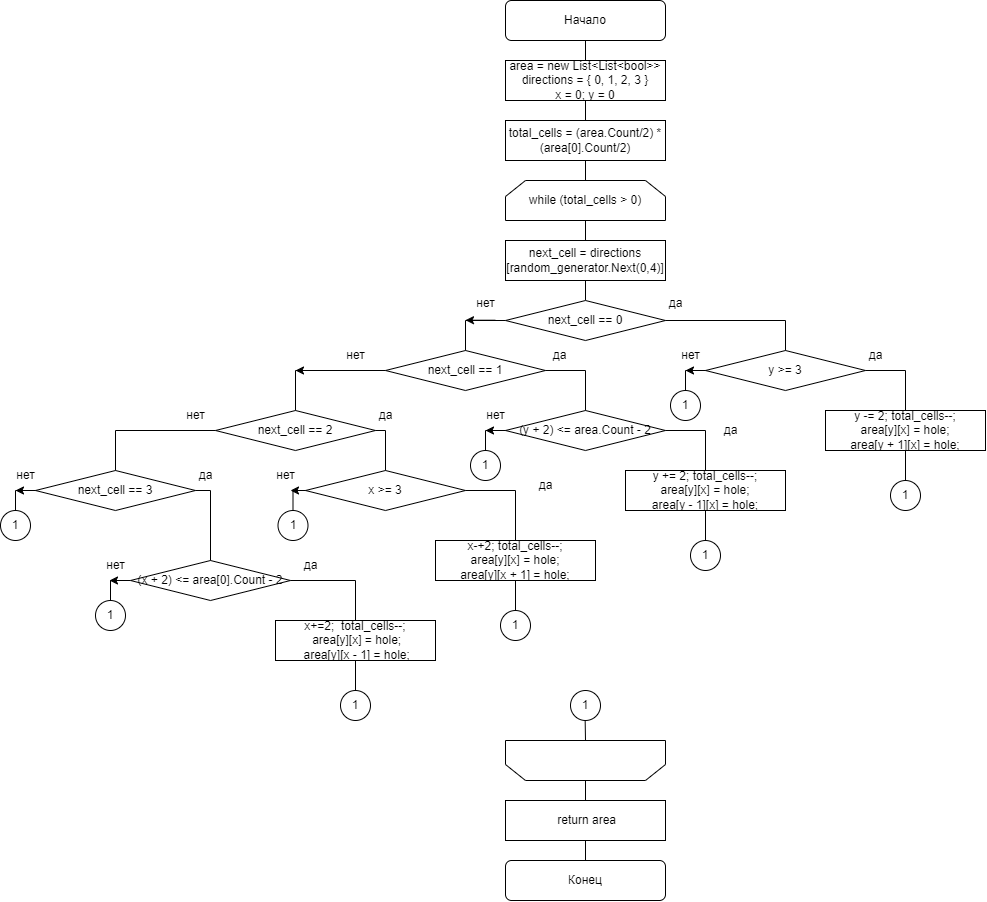

The diagram above was exported from draw.io. Its source (the exported page's mxGraphModel, read from the mxfile embedded in the PNG):
<mxGraphModel dx="2227" dy="899" grid="1" gridSize="10" guides="1" tooltips="1" connect="1" arrows="1" fold="1" page="1" pageScale="1" pageWidth="827" pageHeight="1169" math="0" shadow="0">
  <root>
    <mxCell id="0" />
    <mxCell id="1" parent="0" />
    <mxCell id="cQGuUv9a_JqpJjKdFoGP-85" value="" style="endArrow=none;html=1;rounded=0;exitX=0.5;exitY=0;exitDx=0;exitDy=0;entryX=0.5;entryY=0;entryDx=0;entryDy=0;" parent="1" source="cQGuUv9a_JqpJjKdFoGP-72" target="cQGuUv9a_JqpJjKdFoGP-84" edge="1">
      <mxGeometry width="50" height="50" relative="1" as="geometry">
        <mxPoint x="490" y="740" as="sourcePoint" />
        <mxPoint x="540" y="690" as="targetPoint" />
      </mxGeometry>
    </mxCell>
    <mxCell id="cQGuUv9a_JqpJjKdFoGP-7" value="" style="endArrow=none;html=1;rounded=0;entryX=0.5;entryY=1;entryDx=0;entryDy=0;exitX=0.5;exitY=0;exitDx=0;exitDy=0;" parent="1" source="cQGuUv9a_JqpJjKdFoGP-18" target="cQGuUv9a_JqpJjKdFoGP-2" edge="1">
      <mxGeometry width="50" height="50" relative="1" as="geometry">
        <mxPoint x="400" y="160" as="sourcePoint" />
        <mxPoint x="450" y="110" as="targetPoint" />
      </mxGeometry>
    </mxCell>
    <mxCell id="cQGuUv9a_JqpJjKdFoGP-2" value="Начало" style="rounded=1;whiteSpace=wrap;html=1;" parent="1" vertex="1">
      <mxGeometry x="360" y="70" width="160" height="40" as="geometry" />
    </mxCell>
    <mxCell id="cQGuUv9a_JqpJjKdFoGP-4" value="next_cell = directions&lt;div&gt;&lt;span style=&quot;background-color: initial;&quot;&gt;[&lt;/span&gt;&lt;span style=&quot;background-color: initial;&quot;&gt;random_generator.Next(0,4)]&lt;/span&gt;&lt;/div&gt;" style="rounded=0;whiteSpace=wrap;html=1;" parent="1" vertex="1">
      <mxGeometry x="360" y="310" width="160" height="40" as="geometry" />
    </mxCell>
    <mxCell id="cQGuUv9a_JqpJjKdFoGP-5" value="total_cells = (area.Count/2) * (area[0].Count/2)" style="rounded=0;whiteSpace=wrap;html=1;" parent="1" vertex="1">
      <mxGeometry x="360" y="190" width="160" height="40" as="geometry" />
    </mxCell>
    <mxCell id="cQGuUv9a_JqpJjKdFoGP-6" value="area = new List&amp;lt;List&amp;lt;bool&amp;gt;&amp;gt;&lt;div&gt;&lt;span style=&quot;background-color: initial;&quot;&gt;directions = { 0, 1, 2, 3 }&lt;/span&gt;&lt;/div&gt;&lt;div&gt;x = 0;&amp;nbsp;&lt;span style=&quot;background-color: initial;&quot;&gt;y = 0&lt;/span&gt;&lt;span style=&quot;background-color: initial;&quot;&gt;&lt;br&gt;&lt;/span&gt;&lt;/div&gt;" style="rounded=0;whiteSpace=wrap;html=1;" parent="1" vertex="1">
      <mxGeometry x="360" y="130" width="160" height="40" as="geometry" />
    </mxCell>
    <mxCell id="cQGuUv9a_JqpJjKdFoGP-14" value="&amp;nbsp;return area" style="rounded=0;whiteSpace=wrap;html=1;" parent="1" vertex="1">
      <mxGeometry x="360" y="870" width="160" height="40" as="geometry" />
    </mxCell>
    <mxCell id="cQGuUv9a_JqpJjKdFoGP-15" value="&lt;div&gt;y += 2; total_cells--;&lt;/div&gt;&lt;div&gt;area[y][x] = hole;&lt;/div&gt;&lt;div&gt;area[y - 1][x] = hole;&lt;/div&gt;" style="rounded=0;whiteSpace=wrap;html=1;" parent="1" vertex="1">
      <mxGeometry x="480" y="540" width="160" height="40" as="geometry" />
    </mxCell>
    <mxCell id="cQGuUv9a_JqpJjKdFoGP-16" value="&lt;div&gt;y -= 2; total_cells--;&lt;/div&gt;&lt;div&gt;area[y][x] = hole;&lt;/div&gt;&lt;div&gt;area[y + 1][x] = hole;&lt;/div&gt;" style="rounded=0;whiteSpace=wrap;html=1;" parent="1" vertex="1">
      <mxGeometry x="680" y="480" width="160" height="40" as="geometry" />
    </mxCell>
    <mxCell id="cQGuUv9a_JqpJjKdFoGP-17" value="while (total_cells &amp;gt; 0)" style="shape=loopLimit;whiteSpace=wrap;html=1;" parent="1" vertex="1">
      <mxGeometry x="360" y="250" width="160" height="40" as="geometry" />
    </mxCell>
    <mxCell id="cQGuUv9a_JqpJjKdFoGP-18" value="next_cell == 0" style="rhombus;whiteSpace=wrap;html=1;" parent="1" vertex="1">
      <mxGeometry x="360" y="370" width="160" height="40" as="geometry" />
    </mxCell>
    <mxCell id="cQGuUv9a_JqpJjKdFoGP-20" value="next_cell == 2" style="rhombus;whiteSpace=wrap;html=1;" parent="1" vertex="1">
      <mxGeometry x="70" y="480" width="160" height="40" as="geometry" />
    </mxCell>
    <mxCell id="cQGuUv9a_JqpJjKdFoGP-21" value="(y + 2) &amp;lt;= area.Count - 2" style="rhombus;whiteSpace=wrap;html=1;" parent="1" vertex="1">
      <mxGeometry x="360" y="480" width="160" height="40" as="geometry" />
    </mxCell>
    <mxCell id="cQGuUv9a_JqpJjKdFoGP-22" value="next_cell == 1" style="rhombus;whiteSpace=wrap;html=1;" parent="1" vertex="1">
      <mxGeometry x="240" y="420" width="160" height="40" as="geometry" />
    </mxCell>
    <mxCell id="cQGuUv9a_JqpJjKdFoGP-23" value="y &amp;gt;= 3" style="rhombus;whiteSpace=wrap;html=1;" parent="1" vertex="1">
      <mxGeometry x="560" y="420" width="160" height="40" as="geometry" />
    </mxCell>
    <mxCell id="cQGuUv9a_JqpJjKdFoGP-25" value="" style="endArrow=none;html=1;rounded=0;entryX=0.5;entryY=0;entryDx=0;entryDy=0;exitX=1;exitY=0.5;exitDx=0;exitDy=0;" parent="1" source="cQGuUv9a_JqpJjKdFoGP-18" target="cQGuUv9a_JqpJjKdFoGP-23" edge="1">
      <mxGeometry width="50" height="50" relative="1" as="geometry">
        <mxPoint x="540" y="390" as="sourcePoint" />
        <mxPoint x="400" y="460" as="targetPoint" />
        <Array as="points">
          <mxPoint x="640" y="390" />
        </Array>
      </mxGeometry>
    </mxCell>
    <mxCell id="cQGuUv9a_JqpJjKdFoGP-26" value="" style="endArrow=none;html=1;rounded=0;entryX=1;entryY=0.5;entryDx=0;entryDy=0;exitX=0.5;exitY=0;exitDx=0;exitDy=0;" parent="1" source="cQGuUv9a_JqpJjKdFoGP-16" target="cQGuUv9a_JqpJjKdFoGP-23" edge="1">
      <mxGeometry width="50" height="50" relative="1" as="geometry">
        <mxPoint x="125" y="490" as="sourcePoint" />
        <mxPoint x="195" y="410" as="targetPoint" />
        <Array as="points">
          <mxPoint x="760" y="440" />
        </Array>
      </mxGeometry>
    </mxCell>
    <mxCell id="cQGuUv9a_JqpJjKdFoGP-27" value="да" style="text;html=1;align=center;verticalAlign=middle;resizable=0;points=[];autosize=1;strokeColor=none;fillColor=none;" parent="1" vertex="1">
      <mxGeometry x="510" y="358" width="40" height="30" as="geometry" />
    </mxCell>
    <mxCell id="cQGuUv9a_JqpJjKdFoGP-28" value="" style="endArrow=none;html=1;rounded=0;exitX=0.5;exitY=0;exitDx=0;exitDy=0;entryX=0;entryY=0.5;entryDx=0;entryDy=0;" parent="1" source="cQGuUv9a_JqpJjKdFoGP-22" target="cQGuUv9a_JqpJjKdFoGP-18" edge="1">
      <mxGeometry width="50" height="50" relative="1" as="geometry">
        <mxPoint x="400" y="480" as="sourcePoint" />
        <mxPoint x="450" y="430" as="targetPoint" />
        <Array as="points">
          <mxPoint x="320" y="390" />
        </Array>
      </mxGeometry>
    </mxCell>
    <mxCell id="cQGuUv9a_JqpJjKdFoGP-29" value="нет" style="text;html=1;align=center;verticalAlign=middle;resizable=0;points=[];autosize=1;strokeColor=none;fillColor=none;" parent="1" vertex="1">
      <mxGeometry x="320" y="358" width="40" height="30" as="geometry" />
    </mxCell>
    <mxCell id="cQGuUv9a_JqpJjKdFoGP-30" value="(x + 2) &amp;lt;= area[0].Count - 2" style="rhombus;whiteSpace=wrap;html=1;" parent="1" vertex="1">
      <mxGeometry x="-15" y="630" width="160" height="40" as="geometry" />
    </mxCell>
    <mxCell id="cQGuUv9a_JqpJjKdFoGP-31" value="next_cell == 3" style="rhombus;whiteSpace=wrap;html=1;" parent="1" vertex="1">
      <mxGeometry x="-110" y="540" width="160" height="40" as="geometry" />
    </mxCell>
    <mxCell id="cQGuUv9a_JqpJjKdFoGP-32" value="x &amp;gt;= 3" style="rhombus;whiteSpace=wrap;html=1;" parent="1" vertex="1">
      <mxGeometry x="160" y="540" width="160" height="40" as="geometry" />
    </mxCell>
    <mxCell id="cQGuUv9a_JqpJjKdFoGP-34" value="x+=2;&amp;nbsp;&lt;span style=&quot;background-color: initial;&quot;&gt;&amp;nbsp;total_cells--;&lt;/span&gt;&lt;div&gt;&amp;nbsp;area[y][x] = hole;&lt;/div&gt;&lt;div&gt;&amp;nbsp;area[y][x - 1] = hole;&lt;/div&gt;" style="rounded=0;whiteSpace=wrap;html=1;" parent="1" vertex="1">
      <mxGeometry x="130" y="690" width="160" height="40" as="geometry" />
    </mxCell>
    <mxCell id="cQGuUv9a_JqpJjKdFoGP-35" value="x-+2;&amp;nbsp;&lt;span style=&quot;background-color: initial;&quot;&gt;total_cells--;&lt;/span&gt;&lt;div&gt;area[y][x] = hole;&lt;/div&gt;&lt;div&gt;area[y][x + 1] = hole;&lt;/div&gt;" style="rounded=0;whiteSpace=wrap;html=1;" parent="1" vertex="1">
      <mxGeometry x="290" y="610" width="160" height="40" as="geometry" />
    </mxCell>
    <mxCell id="cQGuUv9a_JqpJjKdFoGP-36" value="" style="endArrow=none;html=1;rounded=0;exitX=0.5;exitY=0;exitDx=0;exitDy=0;entryX=0;entryY=0.5;entryDx=0;entryDy=0;" parent="1" source="cQGuUv9a_JqpJjKdFoGP-20" target="cQGuUv9a_JqpJjKdFoGP-22" edge="1">
      <mxGeometry width="50" height="50" relative="1" as="geometry">
        <mxPoint x="360" y="490" as="sourcePoint" />
        <mxPoint x="410" y="440" as="targetPoint" />
        <Array as="points">
          <mxPoint x="150" y="440" />
        </Array>
      </mxGeometry>
    </mxCell>
    <mxCell id="cQGuUv9a_JqpJjKdFoGP-37" value="" style="endArrow=none;html=1;rounded=0;entryX=1;entryY=0.5;entryDx=0;entryDy=0;entryPerimeter=0;exitX=0.5;exitY=0;exitDx=0;exitDy=0;" parent="1" source="cQGuUv9a_JqpJjKdFoGP-21" target="cQGuUv9a_JqpJjKdFoGP-22" edge="1">
      <mxGeometry width="50" height="50" relative="1" as="geometry">
        <mxPoint x="360" y="490" as="sourcePoint" />
        <mxPoint x="410" y="440" as="targetPoint" />
        <Array as="points">
          <mxPoint x="440" y="440" />
        </Array>
      </mxGeometry>
    </mxCell>
    <mxCell id="cQGuUv9a_JqpJjKdFoGP-38" value="" style="endArrow=none;html=1;rounded=0;exitX=0.5;exitY=0;exitDx=0;exitDy=0;entryX=1;entryY=0.5;entryDx=0;entryDy=0;" parent="1" source="cQGuUv9a_JqpJjKdFoGP-15" target="cQGuUv9a_JqpJjKdFoGP-21" edge="1">
      <mxGeometry width="50" height="50" relative="1" as="geometry">
        <mxPoint x="360" y="490" as="sourcePoint" />
        <mxPoint x="410" y="440" as="targetPoint" />
        <Array as="points">
          <mxPoint x="560" y="500" />
        </Array>
      </mxGeometry>
    </mxCell>
    <mxCell id="cQGuUv9a_JqpJjKdFoGP-39" value="" style="endArrow=none;html=1;rounded=0;entryX=0;entryY=0.5;entryDx=0;entryDy=0;" parent="1" target="cQGuUv9a_JqpJjKdFoGP-23" edge="1">
      <mxGeometry width="50" height="50" relative="1" as="geometry">
        <mxPoint x="540" y="460" as="sourcePoint" />
        <mxPoint x="500" y="480" as="targetPoint" />
        <Array as="points">
          <mxPoint x="540" y="440" />
        </Array>
      </mxGeometry>
    </mxCell>
    <mxCell id="cQGuUv9a_JqpJjKdFoGP-40" value="1" style="ellipse;whiteSpace=wrap;html=1;" parent="1" vertex="1">
      <mxGeometry x="525" y="460" width="30" height="30" as="geometry" />
    </mxCell>
    <mxCell id="cQGuUv9a_JqpJjKdFoGP-41" value="" style="endArrow=none;html=1;rounded=0;entryX=0;entryY=0.5;entryDx=0;entryDy=0;" parent="1" edge="1">
      <mxGeometry width="50" height="50" relative="1" as="geometry">
        <mxPoint x="340" y="520" as="sourcePoint" />
        <mxPoint x="360" y="500" as="targetPoint" />
        <Array as="points">
          <mxPoint x="340" y="500" />
        </Array>
      </mxGeometry>
    </mxCell>
    <mxCell id="cQGuUv9a_JqpJjKdFoGP-42" value="1" style="ellipse;whiteSpace=wrap;html=1;" parent="1" vertex="1">
      <mxGeometry x="325" y="520" width="30" height="30" as="geometry" />
    </mxCell>
    <mxCell id="cQGuUv9a_JqpJjKdFoGP-43" value="" style="endArrow=none;html=1;rounded=0;entryX=0;entryY=0.5;entryDx=0;entryDy=0;" parent="1" edge="1">
      <mxGeometry width="50" height="50" relative="1" as="geometry">
        <mxPoint x="-35" y="670" as="sourcePoint" />
        <mxPoint x="-15" y="650" as="targetPoint" />
        <Array as="points">
          <mxPoint x="-35" y="650" />
        </Array>
      </mxGeometry>
    </mxCell>
    <mxCell id="cQGuUv9a_JqpJjKdFoGP-44" value="1" style="ellipse;whiteSpace=wrap;html=1;" parent="1" vertex="1">
      <mxGeometry x="-50" y="670" width="30" height="30" as="geometry" />
    </mxCell>
    <mxCell id="cQGuUv9a_JqpJjKdFoGP-45" value="" style="endArrow=none;html=1;rounded=0;entryX=0;entryY=0.5;entryDx=0;entryDy=0;" parent="1" target="cQGuUv9a_JqpJjKdFoGP-32" edge="1">
      <mxGeometry width="50" height="50" relative="1" as="geometry">
        <mxPoint x="147.5" y="580" as="sourcePoint" />
        <mxPoint x="167.5" y="560" as="targetPoint" />
        <Array as="points">
          <mxPoint x="147.5" y="560" />
        </Array>
      </mxGeometry>
    </mxCell>
    <mxCell id="cQGuUv9a_JqpJjKdFoGP-46" value="1" style="ellipse;whiteSpace=wrap;html=1;" parent="1" vertex="1">
      <mxGeometry x="132.5" y="580" width="30" height="30" as="geometry" />
    </mxCell>
    <mxCell id="cQGuUv9a_JqpJjKdFoGP-47" value="" style="endArrow=none;html=1;rounded=0;exitX=1;exitY=0.5;exitDx=0;exitDy=0;entryX=0.5;entryY=0;entryDx=0;entryDy=0;" parent="1" source="cQGuUv9a_JqpJjKdFoGP-32" target="cQGuUv9a_JqpJjKdFoGP-35" edge="1">
      <mxGeometry width="50" height="50" relative="1" as="geometry">
        <mxPoint x="400" y="580" as="sourcePoint" />
        <mxPoint x="450" y="530" as="targetPoint" />
        <Array as="points">
          <mxPoint x="370" y="560" />
        </Array>
      </mxGeometry>
    </mxCell>
    <mxCell id="cQGuUv9a_JqpJjKdFoGP-48" value="" style="endArrow=none;html=1;rounded=0;exitX=1;exitY=0.5;exitDx=0;exitDy=0;entryX=0.5;entryY=0;entryDx=0;entryDy=0;" parent="1" source="cQGuUv9a_JqpJjKdFoGP-20" target="cQGuUv9a_JqpJjKdFoGP-32" edge="1">
      <mxGeometry width="50" height="50" relative="1" as="geometry">
        <mxPoint x="400" y="580" as="sourcePoint" />
        <mxPoint x="450" y="530" as="targetPoint" />
        <Array as="points">
          <mxPoint x="240" y="500" />
        </Array>
      </mxGeometry>
    </mxCell>
    <mxCell id="cQGuUv9a_JqpJjKdFoGP-50" value="" style="endArrow=none;html=1;rounded=0;exitX=1;exitY=0.5;exitDx=0;exitDy=0;entryX=0.5;entryY=0;entryDx=0;entryDy=0;" parent="1" source="cQGuUv9a_JqpJjKdFoGP-31" target="cQGuUv9a_JqpJjKdFoGP-30" edge="1">
      <mxGeometry width="50" height="50" relative="1" as="geometry">
        <mxPoint x="230" y="530" as="sourcePoint" />
        <mxPoint x="280" y="480" as="targetPoint" />
        <Array as="points">
          <mxPoint x="65" y="560" />
        </Array>
      </mxGeometry>
    </mxCell>
    <mxCell id="cQGuUv9a_JqpJjKdFoGP-53" value="" style="endArrow=none;html=1;rounded=0;entryX=0;entryY=0.5;entryDx=0;entryDy=0;" parent="1" edge="1">
      <mxGeometry width="50" height="50" relative="1" as="geometry">
        <mxPoint x="-130" y="580" as="sourcePoint" />
        <mxPoint x="-110" y="560" as="targetPoint" />
        <Array as="points">
          <mxPoint x="-130" y="560" />
        </Array>
      </mxGeometry>
    </mxCell>
    <mxCell id="cQGuUv9a_JqpJjKdFoGP-54" value="1" style="ellipse;whiteSpace=wrap;html=1;" parent="1" vertex="1">
      <mxGeometry x="-145" y="580" width="30" height="30" as="geometry" />
    </mxCell>
    <mxCell id="cQGuUv9a_JqpJjKdFoGP-55" value="" style="endArrow=none;html=1;rounded=0;exitX=0.5;exitY=0;exitDx=0;exitDy=0;entryX=0;entryY=0.5;entryDx=0;entryDy=0;" parent="1" source="cQGuUv9a_JqpJjKdFoGP-31" target="cQGuUv9a_JqpJjKdFoGP-20" edge="1">
      <mxGeometry width="50" height="50" relative="1" as="geometry">
        <mxPoint x="270" y="650" as="sourcePoint" />
        <mxPoint x="320" y="600" as="targetPoint" />
        <Array as="points">
          <mxPoint x="-30" y="500" />
        </Array>
      </mxGeometry>
    </mxCell>
    <mxCell id="cQGuUv9a_JqpJjKdFoGP-56" value="нет" style="text;html=1;align=center;verticalAlign=middle;resizable=0;points=[];autosize=1;strokeColor=none;fillColor=none;" parent="1" vertex="1">
      <mxGeometry x="190" y="410" width="40" height="30" as="geometry" />
    </mxCell>
    <mxCell id="cQGuUv9a_JqpJjKdFoGP-57" value="нет" style="text;html=1;align=center;verticalAlign=middle;resizable=0;points=[];autosize=1;strokeColor=none;fillColor=none;" parent="1" vertex="1">
      <mxGeometry x="30" y="470" width="40" height="30" as="geometry" />
    </mxCell>
    <mxCell id="cQGuUv9a_JqpJjKdFoGP-58" value="нет" style="text;html=1;align=center;verticalAlign=middle;resizable=0;points=[];autosize=1;strokeColor=none;fillColor=none;" parent="1" vertex="1">
      <mxGeometry x="-140" y="530" width="40" height="30" as="geometry" />
    </mxCell>
    <mxCell id="cQGuUv9a_JqpJjKdFoGP-59" value="нет" style="text;html=1;align=center;verticalAlign=middle;resizable=0;points=[];autosize=1;strokeColor=none;fillColor=none;" parent="1" vertex="1">
      <mxGeometry x="-50" y="620" width="40" height="30" as="geometry" />
    </mxCell>
    <mxCell id="cQGuUv9a_JqpJjKdFoGP-60" value="нет" style="text;html=1;align=center;verticalAlign=middle;resizable=0;points=[];autosize=1;strokeColor=none;fillColor=none;" parent="1" vertex="1">
      <mxGeometry x="330" y="470" width="40" height="30" as="geometry" />
    </mxCell>
    <mxCell id="cQGuUv9a_JqpJjKdFoGP-61" value="нет" style="text;html=1;align=center;verticalAlign=middle;resizable=0;points=[];autosize=1;strokeColor=none;fillColor=none;" parent="1" vertex="1">
      <mxGeometry x="120" y="530" width="40" height="30" as="geometry" />
    </mxCell>
    <mxCell id="cQGuUv9a_JqpJjKdFoGP-62" value="нет" style="text;html=1;align=center;verticalAlign=middle;resizable=0;points=[];autosize=1;strokeColor=none;fillColor=none;" parent="1" vertex="1">
      <mxGeometry x="525" y="410" width="40" height="30" as="geometry" />
    </mxCell>
    <mxCell id="cQGuUv9a_JqpJjKdFoGP-63" value="да" style="text;html=1;align=center;verticalAlign=middle;resizable=0;points=[];autosize=1;strokeColor=none;fillColor=none;" parent="1" vertex="1">
      <mxGeometry x="394" y="410" width="40" height="30" as="geometry" />
    </mxCell>
    <mxCell id="cQGuUv9a_JqpJjKdFoGP-64" value="да" style="text;html=1;align=center;verticalAlign=middle;resizable=0;points=[];autosize=1;strokeColor=none;fillColor=none;" parent="1" vertex="1">
      <mxGeometry x="220" y="470" width="40" height="30" as="geometry" />
    </mxCell>
    <mxCell id="cQGuUv9a_JqpJjKdFoGP-65" value="да" style="text;html=1;align=center;verticalAlign=middle;resizable=0;points=[];autosize=1;strokeColor=none;fillColor=none;" parent="1" vertex="1">
      <mxGeometry x="40" y="530" width="40" height="30" as="geometry" />
    </mxCell>
    <mxCell id="cQGuUv9a_JqpJjKdFoGP-66" value="да" style="text;html=1;align=center;verticalAlign=middle;resizable=0;points=[];autosize=1;strokeColor=none;fillColor=none;" parent="1" vertex="1">
      <mxGeometry x="145" y="620" width="40" height="30" as="geometry" />
    </mxCell>
    <mxCell id="cQGuUv9a_JqpJjKdFoGP-67" value="да" style="text;html=1;align=center;verticalAlign=middle;resizable=0;points=[];autosize=1;strokeColor=none;fillColor=none;" parent="1" vertex="1">
      <mxGeometry x="380" y="540" width="40" height="30" as="geometry" />
    </mxCell>
    <mxCell id="cQGuUv9a_JqpJjKdFoGP-68" value="да" style="text;html=1;align=center;verticalAlign=middle;resizable=0;points=[];autosize=1;strokeColor=none;fillColor=none;" parent="1" vertex="1">
      <mxGeometry x="565" y="485" width="40" height="30" as="geometry" />
    </mxCell>
    <mxCell id="cQGuUv9a_JqpJjKdFoGP-69" value="да" style="text;html=1;align=center;verticalAlign=middle;resizable=0;points=[];autosize=1;strokeColor=none;fillColor=none;" parent="1" vertex="1">
      <mxGeometry x="710" y="410" width="40" height="30" as="geometry" />
    </mxCell>
    <mxCell id="cQGuUv9a_JqpJjKdFoGP-70" value="" style="endArrow=none;html=1;rounded=0;exitX=1;exitY=0.5;exitDx=0;exitDy=0;entryX=0.5;entryY=0;entryDx=0;entryDy=0;" parent="1" source="cQGuUv9a_JqpJjKdFoGP-30" target="cQGuUv9a_JqpJjKdFoGP-34" edge="1">
      <mxGeometry width="50" height="50" relative="1" as="geometry">
        <mxPoint x="320" y="680" as="sourcePoint" />
        <mxPoint x="370" y="630" as="targetPoint" />
        <Array as="points">
          <mxPoint x="210" y="650" />
        </Array>
      </mxGeometry>
    </mxCell>
    <mxCell id="cQGuUv9a_JqpJjKdFoGP-72" value="" style="shape=loopLimit;whiteSpace=wrap;html=1;rotation=-180;" parent="1" vertex="1">
      <mxGeometry x="360" y="810" width="160" height="40" as="geometry" />
    </mxCell>
    <mxCell id="cQGuUv9a_JqpJjKdFoGP-73" value="1" style="ellipse;whiteSpace=wrap;html=1;" parent="1" vertex="1">
      <mxGeometry x="425" y="760" width="30" height="30" as="geometry" />
    </mxCell>
    <mxCell id="cQGuUv9a_JqpJjKdFoGP-75" value="1" style="ellipse;whiteSpace=wrap;html=1;" parent="1" vertex="1">
      <mxGeometry x="195" y="760" width="30" height="30" as="geometry" />
    </mxCell>
    <mxCell id="cQGuUv9a_JqpJjKdFoGP-76" value="" style="endArrow=none;html=1;rounded=0;exitX=0.5;exitY=0;exitDx=0;exitDy=0;entryX=0.5;entryY=1;entryDx=0;entryDy=0;" parent="1" source="cQGuUv9a_JqpJjKdFoGP-75" target="cQGuUv9a_JqpJjKdFoGP-34" edge="1">
      <mxGeometry width="50" height="50" relative="1" as="geometry">
        <mxPoint x="400" y="660" as="sourcePoint" />
        <mxPoint x="450" y="610" as="targetPoint" />
      </mxGeometry>
    </mxCell>
    <mxCell id="cQGuUv9a_JqpJjKdFoGP-77" value="1" style="ellipse;whiteSpace=wrap;html=1;" parent="1" vertex="1">
      <mxGeometry x="355" y="680" width="30" height="30" as="geometry" />
    </mxCell>
    <mxCell id="cQGuUv9a_JqpJjKdFoGP-78" value="" style="endArrow=none;html=1;rounded=0;exitX=0.5;exitY=0;exitDx=0;exitDy=0;entryX=0.5;entryY=1;entryDx=0;entryDy=0;" parent="1" source="cQGuUv9a_JqpJjKdFoGP-77" edge="1">
      <mxGeometry width="50" height="50" relative="1" as="geometry">
        <mxPoint x="560" y="580" as="sourcePoint" />
        <mxPoint x="370" y="650" as="targetPoint" />
      </mxGeometry>
    </mxCell>
    <mxCell id="cQGuUv9a_JqpJjKdFoGP-79" value="1" style="ellipse;whiteSpace=wrap;html=1;" parent="1" vertex="1">
      <mxGeometry x="545" y="610" width="30" height="30" as="geometry" />
    </mxCell>
    <mxCell id="cQGuUv9a_JqpJjKdFoGP-80" value="" style="endArrow=none;html=1;rounded=0;exitX=0.5;exitY=0;exitDx=0;exitDy=0;entryX=0.5;entryY=1;entryDx=0;entryDy=0;" parent="1" source="cQGuUv9a_JqpJjKdFoGP-79" edge="1">
      <mxGeometry width="50" height="50" relative="1" as="geometry">
        <mxPoint x="750" y="510" as="sourcePoint" />
        <mxPoint x="560" y="580" as="targetPoint" />
      </mxGeometry>
    </mxCell>
    <mxCell id="cQGuUv9a_JqpJjKdFoGP-81" value="1" style="ellipse;whiteSpace=wrap;html=1;" parent="1" vertex="1">
      <mxGeometry x="745" y="550" width="30" height="30" as="geometry" />
    </mxCell>
    <mxCell id="cQGuUv9a_JqpJjKdFoGP-82" value="" style="endArrow=none;html=1;rounded=0;exitX=0.5;exitY=0;exitDx=0;exitDy=0;entryX=0.5;entryY=1;entryDx=0;entryDy=0;" parent="1" source="cQGuUv9a_JqpJjKdFoGP-81" edge="1">
      <mxGeometry width="50" height="50" relative="1" as="geometry">
        <mxPoint x="950" y="450" as="sourcePoint" />
        <mxPoint x="760" y="520" as="targetPoint" />
      </mxGeometry>
    </mxCell>
    <mxCell id="cQGuUv9a_JqpJjKdFoGP-83" value="" style="endArrow=none;html=1;rounded=0;" parent="1" edge="1">
      <mxGeometry width="50" height="50" relative="1" as="geometry">
        <mxPoint x="440" y="810" as="sourcePoint" />
        <mxPoint x="439.66" y="790" as="targetPoint" />
      </mxGeometry>
    </mxCell>
    <mxCell id="cQGuUv9a_JqpJjKdFoGP-84" value="Конец" style="rounded=1;whiteSpace=wrap;html=1;" parent="1" vertex="1">
      <mxGeometry x="360" y="930" width="160" height="40" as="geometry" />
    </mxCell>
    <mxCell id="lcpozisJs0A4FvU-hk3C-1" value="" style="endArrow=classic;html=1;rounded=0;" edge="1" parent="1">
      <mxGeometry width="50" height="50" relative="1" as="geometry">
        <mxPoint x="180" y="440" as="sourcePoint" />
        <mxPoint x="150" y="440" as="targetPoint" />
      </mxGeometry>
    </mxCell>
    <mxCell id="lcpozisJs0A4FvU-hk3C-2" value="" style="endArrow=classic;html=1;rounded=0;" edge="1" parent="1">
      <mxGeometry width="50" height="50" relative="1" as="geometry">
        <mxPoint x="350" y="389.71" as="sourcePoint" />
        <mxPoint x="320" y="389.71" as="targetPoint" />
      </mxGeometry>
    </mxCell>
    <mxCell id="lcpozisJs0A4FvU-hk3C-3" value="" style="endArrow=classic;html=1;rounded=0;" edge="1" parent="1">
      <mxGeometry width="50" height="50" relative="1" as="geometry">
        <mxPoint x="360" y="500" as="sourcePoint" />
        <mxPoint x="340" y="500" as="targetPoint" />
      </mxGeometry>
    </mxCell>
    <mxCell id="lcpozisJs0A4FvU-hk3C-4" value="" style="endArrow=classic;html=1;rounded=0;" edge="1" parent="1">
      <mxGeometry width="50" height="50" relative="1" as="geometry">
        <mxPoint x="160" y="560" as="sourcePoint" />
        <mxPoint x="145" y="560" as="targetPoint" />
      </mxGeometry>
    </mxCell>
    <mxCell id="lcpozisJs0A4FvU-hk3C-5" value="" style="endArrow=classic;html=1;rounded=0;" edge="1" parent="1">
      <mxGeometry width="50" height="50" relative="1" as="geometry">
        <mxPoint x="-110" y="560" as="sourcePoint" />
        <mxPoint x="-130" y="560" as="targetPoint" />
      </mxGeometry>
    </mxCell>
    <mxCell id="lcpozisJs0A4FvU-hk3C-6" value="" style="endArrow=classic;html=1;rounded=0;" edge="1" parent="1">
      <mxGeometry width="50" height="50" relative="1" as="geometry">
        <mxPoint x="-20" y="650" as="sourcePoint" />
        <mxPoint x="-36" y="650" as="targetPoint" />
      </mxGeometry>
    </mxCell>
    <mxCell id="lcpozisJs0A4FvU-hk3C-7" value="" style="endArrow=classic;html=1;rounded=0;" edge="1" parent="1">
      <mxGeometry width="50" height="50" relative="1" as="geometry">
        <mxPoint x="560" y="440" as="sourcePoint" />
        <mxPoint x="540" y="440" as="targetPoint" />
      </mxGeometry>
    </mxCell>
  </root>
</mxGraphModel>